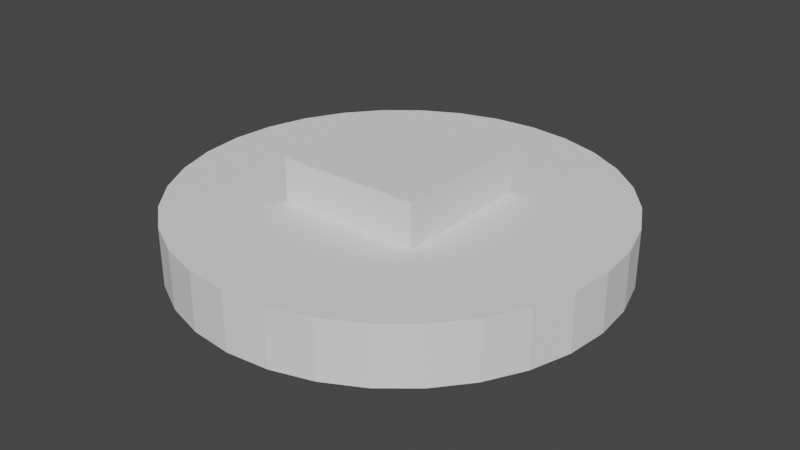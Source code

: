 # Source: Button.blend  (saved by Blender 2.82.7; exported with 4.5.12 LTS)
import bpy
from mathutils import Matrix  # noqa: F401  (used for matrix-valued properties, if any)

bpy.ops.wm.read_factory_settings(use_empty=True)
scene = bpy.context.scene
scene.name = 'Scene'

# ---- world
world_world = bpy.data.worlds.new('World'); scene.world = world_world
world_world.use_nodes = True; world_world.node_tree.nodes.clear()
_N = world_world.node_tree.nodes; _L = world_world.node_tree.links
n0 = _N.new('ShaderNodeOutputWorld'); n0.name = 'World Output'; n0.location = (300, 300)
n1 = _N.new('ShaderNodeBackground'); n1.name = 'Background'; n1.location = (10, 300)
n1.inputs[0].default_value = (0.05088, 0.05088, 0.05088, 1.0)
_L.new(n1.outputs[0], n0.inputs[0])
n0.is_active_output = True
world_world.color = (0.05088, 0.05088, 0.05088)
world_world.use_sun_shadow = False
world_world.sun_shadow_jitter_overblur = 0.0

# ---- meshes
me_cylinder = bpy.data.meshes.new('Cylinder')
me_cylinder.from_pydata([(8.118e-08, -0.1, -0.75), (8.118e-08, 0.1, -0.75), (0.1463, -0.1, -0.7356), (0.1463, 0.1, -0.7356), (0.287, -0.1, -0.6929), (0.287, 0.1, -0.6929), (0.4167, -0.1, -0.6236), (0.4167, 0.1, -0.6236), (0.5303, -0.1, -0.5303), (0.5303, 0.1, -0.5303), (0.6236, -0.1, -0.4167), (0.6236, 0.1, -0.4167), (0.6929, -0.1, -0.287), (0.6929, 0.1, -0.287), (0.7356, -0.1, -0.1463), (0.7356, 0.1, -0.1463), (0.75, -0.1, 1.863e-07), (0.75, 0.1, 1.788e-07), (0.7356, -0.1, 0.1463), (0.7356, 0.1, 0.1463), (0.6929, -0.1, 0.287), (0.6929, 0.1, 0.287), (0.6236, -0.1, 0.4167), (0.6236, 0.1, 0.4167), (0.5303, -0.1, 0.5303), (0.5303, 0.1, 0.5303), (0.4167, -0.1, 0.6236), (0.4167, 0.1, 0.6236), (0.287, -0.1, 0.6929), (0.287, 0.1, 0.6929), (0.1463, -0.1, 0.7356), (0.1463, 0.1, 0.7356), (-1.632e-07, -0.1, 0.75), (-1.632e-07, 0.1, 0.75), (-0.1463, -0.1, 0.7356), (-0.1463, 0.1, 0.7356), (-0.287, -0.1, 0.6929), (-0.287, 0.1, 0.6929), (-0.4167, -0.1, 0.6236), (-0.4167, 0.1, 0.6236), (-0.5303, -0.1, 0.5303), (-0.5303, 0.1, 0.5303), (-0.6236, -0.1, 0.4167), (-0.6236, 0.1, 0.4167), (-0.6929, -0.1, 0.287), (-0.6929, 0.1, 0.287), (-0.7356, -0.1, 0.1463), (-0.7356, 0.1, 0.1463), (-0.75, -0.1, -4.768e-07), (-0.75, 0.1, -4.917e-07), (-0.7356, -0.1, -0.1463), (-0.7356, 0.1, -0.1463), (-0.6929, -0.1, -0.287), (-0.6929, 0.1, -0.287), (-0.6236, -0.1, -0.4167), (-0.6236, 0.1, -0.4167), (-0.5303, -0.1, -0.5303), (-0.5303, 0.1, -0.5303), (-0.4167, -0.1, -0.6236), (-0.4167, 0.1, -0.6236), (-0.287, -0.1, -0.6929), (-0.287, 0.1, -0.6929), (-0.1463, -0.1, -0.7356), (-0.1463, 0.1, -0.7356)], [], [(0, 1, 3, 2), (2, 3, 5, 4), (4, 5, 7, 6), (6, 7, 9, 8), (8, 9, 11, 10), (10, 11, 13, 12), (12, 13, 15, 14), (14, 15, 17, 16), (16, 17, 19, 18), (18, 19, 21, 20), (20, 21, 23, 22), (22, 23, 25, 24), (24, 25, 27, 26), (26, 27, 29, 28), (28, 29, 31, 30), (30, 31, 33, 32), (32, 33, 35, 34), (34, 35, 37, 36), (36, 37, 39, 38), (38, 39, 41, 40), (40, 41, 43, 42), (42, 43, 45, 44), (44, 45, 47, 46), (46, 47, 49, 48), (48, 49, 51, 50), (50, 51, 53, 52), (52, 53, 55, 54), (54, 55, 57, 56), (56, 57, 59, 58), (58, 59, 61, 60), (3, 1, 63, 61, 59, 57, 55, 53, 51, 49, 47, 45, 43, 41, 39, 37, 35, 33, 31, 29, 27, 25, 23, 21, 19, 17, 15, 13, 11, 9, 7, 5), (60, 61, 63, 62), (62, 63, 1, 0), (0, 2, 4, 6, 8, 10, 12, 14, 16, 18, 20, 22, 24, 26, 28, 30, 32, 34, 36, 38, 40, 42, 44, 46, 48, 50, 52, 54, 56, 58, 60, 62)])
_uv = me_cylinder.uv_layers.new(name='UVMap')
_uv.uv.foreach_set('vector', [1.0, 0.5, 1.0, 1.0, 0.9688, 1.0, 0.9688, 0.5, 0.9688, 0.5, 0.9688, 1.0, 0.9375, 1.0, 0.9375, 0.5, 0.9375, 0.5, 0.9375, 1.0, 0.9062, 1.0, 0.9062, 0.5, 0.9062, 0.5, 0.9062, 1.0, 0.875, 1.0, 0.875, 0.5, 0.875, 0.5, 0.875, 1.0, 0.8438, 1.0, 0.8438, 0.5, 0.8438, 0.5, 0.8438, 1.0, 0.8125, 1.0, 0.8125, 0.5, 0.8125, 0.5, 0.8125, 1.0, 0.7812, 1.0, 0.7812, 0.5, 0.7812, 0.5, 0.7812, 1.0, 0.75, 1.0, 0.75, 0.5, 0.75, 0.5, 0.75, 1.0, 0.7188, 1.0, 0.7188, 0.5, 0.7188, 0.5, 0.7188, 1.0, 0.6875, 1.0, 0.6875, 0.5, 0.6875, 0.5, 0.6875, 1.0, 0.6562, 1.0, 0.6562, 0.5, 0.6562, 0.5, 0.6562, 1.0, 0.625, 1.0, 0.625, 0.5, 0.625, 0.5, 0.625, 1.0, 0.5938, 1.0, 0.5938, 0.5, 0.5938, 0.5, 0.5938, 1.0, 0.5625, 1.0, 0.5625, 0.5, 0.5625, 0.5, 0.5625, 1.0, 0.5312, 1.0, 0.5312, 0.5, 0.5312, 0.5, 0.5312, 1.0, 0.5, 1.0, 0.5, 0.5, 0.5, 0.5, 0.5, 1.0, 0.4688, 1.0, 0.4688, 0.5, 0.4688, 0.5, 0.4688, 1.0, 0.4375, 1.0, 0.4375, 0.5, 0.4375, 0.5, 0.4375, 1.0, 0.4062, 1.0, 0.4062, 0.5, 0.4062, 0.5, 0.4062, 1.0, 0.375, 1.0, 0.375, 0.5, 0.375, 0.5, 0.375, 1.0, 0.3438, 1.0, 0.3438, 0.5, 0.3438, 0.5, 0.3438, 1.0, 0.3125, 1.0, 0.3125, 0.5, 0.3125, 0.5, 0.3125, 1.0, 0.2812, 1.0, 0.2812, 0.5, 0.2812, 0.5, 0.2812, 1.0, 0.25, 1.0, 0.25, 0.5, 0.25, 0.5, 0.25, 1.0, 0.2188, 1.0, 0.2188, 0.5, 0.2188, 0.5, 0.2188, 1.0, 0.1875, 1.0, 0.1875, 0.5, 0.1875, 0.5, 0.1875, 1.0, 0.1562, 1.0, 0.1562, 0.5, 0.1562, 0.5, 0.1562, 1.0, 0.125, 1.0, 0.125, 0.5, 0.125, 0.5, 0.125, 1.0, 0.09375, 1.0, 0.09375, 0.5, 0.09375, 0.5, 0.09375, 1.0, 0.0625, 1.0, 0.0625, 0.5, 0.2968, 0.4854, 0.25, 0.49, 0.2032, 0.4854, 0.1582, 0.4717, 0.1167, 0.4496, 0.08029, 0.4197, 0.05045, 0.3833, 0.02827, 0.3418, 0.01461, 0.2968, 0.01, 0.25, 0.01461, 0.2032, 0.02827, 0.1582, 0.05045, 0.1167, 0.08029, 0.08029, 0.1167, 0.05045, 0.1582, 0.02827, 0.2032, 0.01461, 0.25, 0.01, 0.2968, 0.01461, 0.3418, 0.02827, 0.3833, 0.05045, 0.4197, 0.08029, 0.4496, 0.1167, 0.4717, 0.1582, 0.4854, 0.2032, 0.49, 0.25, 0.4854, 0.2968, 0.4717, 0.3418, 0.4496, 0.3833, 0.4197, 0.4197, 0.3833, 0.4496, 0.3418, 0.4717, 0.0625, 0.5, 0.0625, 1.0, 0.03125, 1.0, 0.03125, 0.5, 0.03125, 0.5, 0.03125, 1.0, 0.0, 1.0, 0.0, 0.5, 0.75, 0.49, 0.7968, 0.4854, 0.8418, 0.4717, 0.8833, 0.4496, 0.9197, 0.4197, 0.9496, 0.3833, 0.9717, 0.3418, 0.9854, 0.2968, 0.99, 0.25, 0.9854, 0.2032, 0.9717, 0.1582, 0.9496, 0.1167, 0.9197, 0.08029, 0.8833, 0.05045, 0.8418, 0.02827, 0.7968, 0.01461, 0.75, 0.01, 0.7032, 0.01461, 0.6582, 0.02827, 0.6167, 0.05045, 0.5803, 0.08029, 0.5504, 0.1167, 0.5283, 0.1582, 0.5146, 0.2032, 0.51, 0.25, 0.5146, 0.2968, 0.5283, 0.3418, 0.5504, 0.3833, 0.5803, 0.4197, 0.6167, 0.4496, 0.6582, 0.4717, 0.7032, 0.4854])
me_cylinder.use_remesh_fix_poles = True
me_cylinder.use_remesh_preserve_attributes = False
me_cylinder.use_mirror_vertex_groups = False
me_cylinder.update()
me_cube_002 = bpy.data.meshes.new('Cube.002')
me_cube_002.from_pydata([(-0.25, -0.25, -0.25), (-0.25, -0.25, 0.25), (-0.25, 0.25, -0.25), (-0.25, 0.25, 0.25), (0.25, -0.25, -0.25), (0.25, -0.25, 0.25), (0.25, 0.25, -0.25), (0.25, 0.25, 0.25)], [], [(0, 1, 3, 2), (2, 3, 7, 6), (6, 7, 5, 4), (4, 5, 1, 0), (2, 6, 4, 0), (7, 3, 1, 5)])
_uv = me_cube_002.uv_layers.new(name='UVMap')
_uv.uv.foreach_set('vector', [0.375, 0.0, 0.625, 0.0, 0.625, 0.25, 0.375, 0.25, 0.375, 0.25, 0.625, 0.25, 0.625, 0.5, 0.375, 0.5, 0.375, 0.5, 0.625, 0.5, 0.625, 0.75, 0.375, 0.75, 0.375, 0.75, 0.625, 0.75, 0.625, 1.0, 0.375, 1.0, 0.125, 0.5, 0.375, 0.5, 0.375, 0.75, 0.125, 0.75, 0.625, 0.5, 0.875, 0.5, 0.875, 0.75, 0.625, 0.75])
me_cube_002.use_remesh_fix_poles = True
me_cube_002.use_remesh_preserve_attributes = False
me_cube_002.use_mirror_vertex_groups = False
me_cube_002.update()

# ---- objects
ob_cylinder = bpy.data.objects.new('Cylinder', me_cylinder)
ob_cube = bpy.data.objects.new('Cube', me_cube_002)

# ---- transforms, parenting, visibility, modifiers, constraints
ob_cylinder.location = (0.0, 0.0, 0.0)
ob_cylinder.rotation_euler = (1.571, 0.0, 0.0)
ob_cylinder.lineart.crease_threshold = 0.0
ob_cube.location = (0.0, 0.0, 0.0)
ob_cube.rotation_euler = (1.571, 0.0, 0.0)
ob_cube.lineart.crease_threshold = 0.0

# ---- collection membership
scene.collection.objects.link(ob_cylinder)
scene.collection.objects.link(ob_cube)

# ---- scene / render settings (as saved in the file)
scene.frame_start = 1; scene.frame_end = 250; scene.frame_set(1)
scene.render.engine = 'BLENDER_EEVEE_NEXT'
scene.cycles.use_denoising = False
scene.cycles.samples = 128
scene.cycles.sampling_pattern = 'TABULATED_SOBOL'
scene.cycles.use_adaptive_sampling = False
scene.cycles.use_light_tree = False
scene.view_settings.view_transform = 'Filmic'
bpy.context.view_layer.update()

# ---- added for rendering (the .blend has no active camera and no usable light): camera, sun
cam_auto = bpy.data.cameras.new('AutoCamera')
cam_auto.lens = 50.0
cam_auto.sensor_width = 36.0
cam_auto.clip_end = 1000.0
ob_auto_camera = bpy.data.objects.new('AutoCamera', cam_auto)
scene.collection.objects.link(ob_auto_camera)
ob_auto_camera.location = (2.01648, -2.41978, 1.61318)
ob_auto_camera.rotation_euler = (1.09748, -7.21219e-08, 0.694738)
scene.camera = ob_auto_camera
light_auto_sun = bpy.data.lights.new('AutoSun', 'SUN')
light_auto_sun.energy = 3.0
light_auto_sun.angle = 0.0523599
ob_auto_sun = bpy.data.objects.new('AutoSun', light_auto_sun)
scene.collection.objects.link(ob_auto_sun)
ob_auto_sun.rotation_euler = (0.872665, 0.174533, 0.523599)
bpy.context.view_layer.update()
